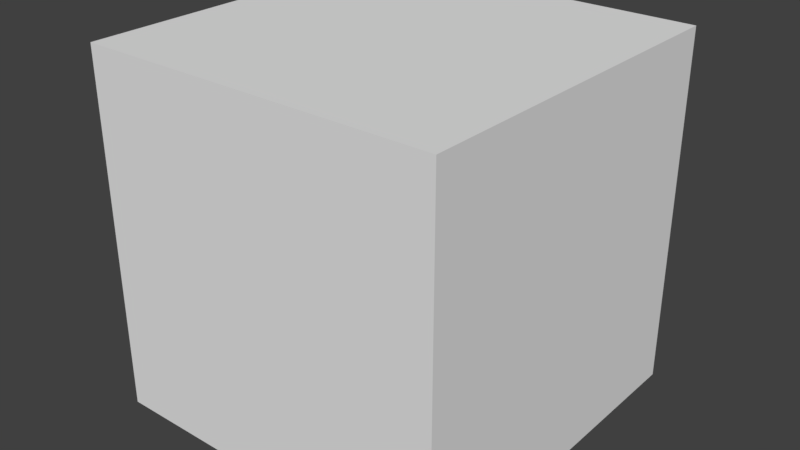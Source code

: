 # Source: mpxv5004dp.blend  (saved by Blender 2.78.0; exported with 4.5.12 LTS)
import bpy
from mathutils import Matrix  # noqa: F401  (used for matrix-valued properties, if any)

bpy.ops.wm.read_factory_settings(use_empty=True)
scene = bpy.context.scene
scene.name = 'Scene'

# ---- collections
col_collection_1 = bpy.data.collections.new('Collection 1'); scene.collection.children.link(col_collection_1)

# ---- materials (node trees are filled in below, after node groups)
mat_material_003 = bpy.data.materials.new('Material.003')
mat_material_003.alpha_threshold = 0.0
mat_material_003.use_transparent_shadow = False
mat_material_003.diffuse_color = (0.8, 0.6656, 0.0, 1.0)
mat_material_003.roughness = 0.5
mat_material_002 = bpy.data.materials.new('Material.002')
mat_material_002.alpha_threshold = 0.0
mat_material_002.use_transparent_shadow = False
mat_material_002.diffuse_color = (0.0331, 0.0331, 0.0331, 1.0)
mat_material_002.specular_color = (0.281, 0.281, 0.281)
mat_material_002.roughness = 0.5

# ---- material node trees

# ---- world
world_world = bpy.data.worlds.new('World'); scene.world = world_world
world_world.color = (0.05088, 0.05088, 0.05088)
world_world.use_sun_shadow = False
world_world.sun_shadow_jitter_overblur = 0.0
world_world.cycles.sampling_method = 'MANUAL'

# ---- meshes
me_cube_029 = bpy.data.meshes.new('Cube.029')
me_cube_029.from_pydata([(2.875, -0.3, 1.1), (2.875, -0.3, 1.2), (2.875, -0.7, 1.1), (2.875, -0.7, 1.2), (2.135, -0.3, 1.1), (2.135, -0.3, 1.2), (2.135, -0.7, 1.1), (2.135, -0.7, 1.2), (2.975, -0.3, 1.1), (2.975, -0.3, 1.2), (2.975, -0.7, 1.1), (2.975, -0.7, 1.2), (2.875, -0.3, -1.1), (2.875, -0.7, -1.1), (2.975, -0.3, -1.1), (2.975, -0.7, -1.1), (2.875, -0.3, -1.2), (2.875, -0.7, -1.2), (2.975, -0.3, -1.2), (2.975, -0.7, -1.2), (3.375, -0.3, -1.1), (3.375, -0.7, -1.1), (3.375, -0.3, -1.2), (3.375, -0.7, -1.2), (2.875, 0.7, 1.1), (2.875, 0.7, 1.2), (2.875, 0.3, 1.1), (2.875, 0.3, 1.2), (2.135, 0.7, 1.1), (2.135, 0.7, 1.2), (2.135, 0.3, 1.1), (2.135, 0.3, 1.2), (2.975, 0.7, 1.1), (2.975, 0.7, 1.2), (2.975, 0.3, 1.1), (2.975, 0.3, 1.2), (2.875, 0.7, -1.1), (2.875, 0.3, -1.1), (2.975, 0.7, -1.1), (2.975, 0.3, -1.1), (2.875, 0.7, -1.2), (2.875, 0.3, -1.2), (2.975, 0.7, -1.2), (2.975, 0.3, -1.2), (3.375, 0.7, -1.1), (3.375, 0.3, -1.1), (3.375, 0.7, -1.2), (3.375, 0.3, -1.2), (2.875, 1.7, 1.1), (2.875, 1.7, 1.2), (2.875, 1.3, 1.1), (2.875, 1.3, 1.2), (2.135, 1.7, 1.1), (2.135, 1.7, 1.2), (2.135, 1.3, 1.1), (2.135, 1.3, 1.2), (2.975, 1.7, 1.1), (2.975, 1.7, 1.2), (2.975, 1.3, 1.1), (2.975, 1.3, 1.2), (2.875, 1.7, -1.1), (2.875, 1.3, -1.1), (2.975, 1.7, -1.1), (2.975, 1.3, -1.1), (2.875, 1.7, -1.2), (2.875, 1.3, -1.2), (2.975, 1.7, -1.2), (2.975, 1.3, -1.2), (3.375, 1.7, -1.1), (3.375, 1.3, -1.1), (3.375, 1.7, -1.2), (3.375, 1.3, -1.2), (2.875, -1.3, 1.1), (2.875, -1.3, 1.2), (2.875, -1.7, 1.1), (2.875, -1.7, 1.2), (2.135, -1.3, 1.1), (2.135, -1.3, 1.2), (2.135, -1.7, 1.1), (2.135, -1.7, 1.2), (2.975, -1.3, 1.1), (2.975, -1.3, 1.2), (2.975, -1.7, 1.1), (2.975, -1.7, 1.2), (2.875, -1.3, -1.1), (2.875, -1.7, -1.1), (2.975, -1.3, -1.1), (2.975, -1.7, -1.1), (2.875, -1.3, -1.2), (2.875, -1.7, -1.2), (2.975, -1.3, -1.2), (2.975, -1.7, -1.2), (3.375, -1.3, -1.1), (3.375, -1.7, -1.1), (3.375, -1.3, -1.2), (3.375, -1.7, -1.2), (-2.875, 1.3, 1.1), (-2.875, 1.3, 1.2), (-2.875, 1.7, 1.1), (-2.875, 1.7, 1.2), (-2.135, 1.3, 1.1), (-2.135, 1.3, 1.2), (-2.135, 1.7, 1.1), (-2.135, 1.7, 1.2), (-2.975, 1.3, 1.1), (-2.975, 1.3, 1.2), (-2.975, 1.7, 1.1), (-2.975, 1.7, 1.2), (-2.875, 1.3, -1.1), (-2.875, 1.7, -1.1), (-2.975, 1.3, -1.1), (-2.975, 1.7, -1.1), (-2.875, 1.3, -1.2), (-2.875, 1.7, -1.2), (-2.975, 1.3, -1.2), (-2.975, 1.7, -1.2), (-3.375, 1.3, -1.1), (-3.375, 1.7, -1.1), (-3.375, 1.3, -1.2), (-3.375, 1.7, -1.2), (-2.875, -1.7, 1.1), (-2.875, -1.7, 1.2), (-2.875, -1.3, 1.1), (-2.875, -1.3, 1.2), (-2.135, -1.7, 1.1), (-2.135, -1.7, 1.2), (-2.135, -1.3, 1.1), (-2.135, -1.3, 1.2), (-2.975, -1.7, 1.1), (-2.975, -1.7, 1.2), (-2.975, -1.3, 1.1), (-2.975, -1.3, 1.2), (-2.875, -1.7, -1.1), (-2.875, -1.3, -1.1), (-2.975, -1.7, -1.1), (-2.975, -1.3, -1.1), (-2.875, -1.7, -1.2), (-2.875, -1.3, -1.2), (-2.975, -1.7, -1.2), (-2.975, -1.3, -1.2), (-3.375, -1.7, -1.1), (-3.375, -1.3, -1.1), (-3.375, -1.7, -1.2), (-3.375, -1.3, -1.2), (-2.875, -0.7, 1.1), (-2.875, -0.7, 1.2), (-2.875, -0.3, 1.1), (-2.875, -0.3, 1.2), (-2.135, -0.7, 1.1), (-2.135, -0.7, 1.2), (-2.135, -0.3, 1.1), (-2.135, -0.3, 1.2), (-2.975, -0.7, 1.1), (-2.975, -0.7, 1.2), (-2.975, -0.3, 1.1), (-2.975, -0.3, 1.2), (-2.875, -0.7, -1.1), (-2.875, -0.3, -1.1), (-2.975, -0.7, -1.1), (-2.975, -0.3, -1.1), (-2.875, -0.7, -1.2), (-2.875, -0.3, -1.2), (-2.975, -0.7, -1.2), (-2.975, -0.3, -1.2), (-3.375, -0.7, -1.1), (-3.375, -0.3, -1.1), (-3.375, -0.7, -1.2), (-3.375, -0.3, -1.2), (-2.875, 0.3, 1.1), (-2.875, 0.3, 1.2), (-2.875, 0.7, 1.1), (-2.875, 0.7, 1.2), (-2.135, 0.3, 1.1), (-2.135, 0.3, 1.2), (-2.135, 0.7, 1.1), (-2.135, 0.7, 1.2), (-2.975, 0.3, 1.1), (-2.975, 0.3, 1.2), (-2.975, 0.7, 1.1), (-2.975, 0.7, 1.2), (-2.875, 0.3, -1.1), (-2.875, 0.7, -1.1), (-2.975, 0.3, -1.1), (-2.975, 0.7, -1.1), (-2.875, 0.3, -1.2), (-2.875, 0.7, -1.2), (-2.975, 0.3, -1.2), (-2.975, 0.7, -1.2), (-3.375, 0.3, -1.1), (-3.375, 0.7, -1.1), (-3.375, 0.3, -1.2), (-3.375, 0.7, -1.2)], [], [(1, 3, 11, 9), (2, 3, 7, 6), (6, 7, 5, 4), (4, 5, 1, 0), (2, 6, 4, 0), (7, 3, 1, 5), (8, 9, 11, 10), (10, 2, 13, 15), (3, 2, 10, 11), (0, 1, 9, 8), (12, 14, 18, 16), (2, 0, 12, 13), (0, 8, 14, 12), (8, 10, 15, 14), (17, 16, 18, 19), (13, 12, 16, 17), (15, 13, 17, 19), (15, 19, 23, 21), (20, 21, 23, 22), (19, 18, 22, 23), (14, 15, 21, 20), (18, 14, 20, 22), (25, 27, 35, 33), (26, 27, 31, 30), (30, 31, 29, 28), (28, 29, 25, 24), (26, 30, 28, 24), (31, 27, 25, 29), (32, 33, 35, 34), (34, 26, 37, 39), (27, 26, 34, 35), (24, 25, 33, 32), (36, 38, 42, 40), (26, 24, 36, 37), (24, 32, 38, 36), (32, 34, 39, 38), (41, 40, 42, 43), (37, 36, 40, 41), (39, 37, 41, 43), (39, 43, 47, 45), (44, 45, 47, 46), (43, 42, 46, 47), (38, 39, 45, 44), (42, 38, 44, 46), (49, 51, 59, 57), (50, 51, 55, 54), (54, 55, 53, 52), (52, 53, 49, 48), (50, 54, 52, 48), (55, 51, 49, 53), (56, 57, 59, 58), (58, 50, 61, 63), (51, 50, 58, 59), (48, 49, 57, 56), (60, 62, 66, 64), (50, 48, 60, 61), (48, 56, 62, 60), (56, 58, 63, 62), (65, 64, 66, 67), (61, 60, 64, 65), (63, 61, 65, 67), (63, 67, 71, 69), (68, 69, 71, 70), (67, 66, 70, 71), (62, 63, 69, 68), (66, 62, 68, 70), (73, 75, 83, 81), (74, 75, 79, 78), (78, 79, 77, 76), (76, 77, 73, 72), (74, 78, 76, 72), (79, 75, 73, 77), (80, 81, 83, 82), (82, 74, 85, 87), (75, 74, 82, 83), (72, 73, 81, 80), (84, 86, 90, 88), (74, 72, 84, 85), (72, 80, 86, 84), (80, 82, 87, 86), (89, 88, 90, 91), (85, 84, 88, 89), (87, 85, 89, 91), (87, 91, 95, 93), (92, 93, 95, 94), (91, 90, 94, 95), (86, 87, 93, 92), (90, 86, 92, 94), (97, 99, 107, 105), (98, 99, 103, 102), (102, 103, 101, 100), (100, 101, 97, 96), (98, 102, 100, 96), (103, 99, 97, 101), (104, 105, 107, 106), (106, 98, 109, 111), (99, 98, 106, 107), (96, 97, 105, 104), (108, 110, 114, 112), (98, 96, 108, 109), (96, 104, 110, 108), (104, 106, 111, 110), (113, 112, 114, 115), (109, 108, 112, 113), (111, 109, 113, 115), (111, 115, 119, 117), (116, 117, 119, 118), (115, 114, 118, 119), (110, 111, 117, 116), (114, 110, 116, 118), (121, 123, 131, 129), (122, 123, 127, 126), (126, 127, 125, 124), (124, 125, 121, 120), (122, 126, 124, 120), (127, 123, 121, 125), (128, 129, 131, 130), (130, 122, 133, 135), (123, 122, 130, 131), (120, 121, 129, 128), (132, 134, 138, 136), (122, 120, 132, 133), (120, 128, 134, 132), (128, 130, 135, 134), (137, 136, 138, 139), (133, 132, 136, 137), (135, 133, 137, 139), (135, 139, 143, 141), (140, 141, 143, 142), (139, 138, 142, 143), (134, 135, 141, 140), (138, 134, 140, 142), (145, 147, 155, 153), (146, 147, 151, 150), (150, 151, 149, 148), (148, 149, 145, 144), (146, 150, 148, 144), (151, 147, 145, 149), (152, 153, 155, 154), (154, 146, 157, 159), (147, 146, 154, 155), (144, 145, 153, 152), (156, 158, 162, 160), (146, 144, 156, 157), (144, 152, 158, 156), (152, 154, 159, 158), (161, 160, 162, 163), (157, 156, 160, 161), (159, 157, 161, 163), (159, 163, 167, 165), (164, 165, 167, 166), (163, 162, 166, 167), (158, 159, 165, 164), (162, 158, 164, 166), (169, 171, 179, 177), (170, 171, 175, 174), (174, 175, 173, 172), (172, 173, 169, 168), (170, 174, 172, 168), (175, 171, 169, 173), (176, 177, 179, 178), (178, 170, 181, 183), (171, 170, 178, 179), (168, 169, 177, 176), (180, 182, 186, 184), (170, 168, 180, 181), (168, 176, 182, 180), (176, 178, 183, 182), (185, 184, 186, 187), (181, 180, 184, 185), (183, 181, 185, 187), (183, 187, 191, 189), (188, 189, 191, 190), (187, 186, 190, 191), (182, 183, 189, 188), (186, 182, 188, 190)])
me_cube_029.materials.append(mat_material_003)
me_cube_029.use_remesh_preserve_volume = False
me_cube_029.use_remesh_preserve_attributes = False
me_cube_029.use_mirror_vertex_groups = False
me_cube_029.update()
me_cylinder_001 = bpy.data.meshes.new('Cylinder.001')
me_cylinder_001.from_pydata([(-2.375, 1.9, -1.102), (-2.375, -1.9, -1.102), (-2.375, 1.9, 3.648), (-2.375, -1.9, 3.648), (2.375, 1.9, -1.102), (2.375, -1.9, -1.102), (2.375, 1.9, 3.648), (2.375, -1.9, 3.648), (-2.375, 0.2, -1.102), (-2.375, 0.2, 3.648), (2.375, 0.2, 3.648), (2.375, 0.2, -1.102), (-2.138, 0.1975, -0.8645), (-2.138, -0.2195, -0.8645), (-2.375, -0.2225, -1.102), (-2.375, -0.2225, 3.648), (-2.138, -0.2195, 3.41), (-2.138, 0.1975, 3.41), (2.375, -0.2225, 3.648), (2.138, -0.2195, 3.41), (2.138, 0.1975, 3.41), (2.375, -0.2225, -1.102), (2.138, -0.2195, -0.8645), (2.138, 0.1975, -0.8645), (1.034, 1.774, -3.648), (1.034, 1.774, -1.102), (1.128, 1.765, -3.648), (1.128, 1.765, -1.102), (1.218, 1.737, -3.648), (1.218, 1.737, -1.102), (1.301, 1.693, -3.648), (1.301, 1.693, -1.102), (1.373, 1.633, -3.648), (1.373, 1.633, -1.102), (1.433, 1.561, -3.648), (1.433, 1.561, -1.102), (1.477, 1.478, -3.648), (1.477, 1.478, -1.102), (1.505, 1.388, -3.648), (1.505, 1.388, -1.102), (1.514, 1.294, -3.648), (1.514, 1.294, -1.102), (1.505, 1.2, -3.648), (1.505, 1.2, -1.102), (1.477, 1.11, -3.648), (1.477, 1.11, -1.102), (1.433, 1.027, -3.648), (1.433, 1.027, -1.102), (1.373, 0.9546, -3.648), (1.373, 0.9546, -1.102), (1.301, 0.8949, -3.648), (1.301, 0.8949, -1.102), (1.218, 0.8505, -3.648), (1.218, 0.8505, -1.102), (1.128, 0.8232, -3.648), (1.128, 0.8232, -1.102), (1.034, 0.814, -3.648), (1.034, 0.814, -1.102), (0.9404, 0.8232, -3.648), (0.9404, 0.8232, -1.102), (0.8503, 0.8505, -3.648), (0.8503, 0.8505, -1.102), (0.7673, 0.8949, -3.648), (0.7673, 0.8949, -1.102), (0.6946, 0.9546, -3.648), (0.6946, 0.9546, -1.102), (0.6349, 1.027, -3.648), (0.6349, 1.027, -1.102), (0.5905, 1.11, -3.648), (0.5905, 1.11, -1.102), (0.5632, 1.2, -3.648), (0.5632, 1.2, -1.102), (0.554, 1.294, -3.648), (0.554, 1.294, -1.102), (0.5632, 1.388, -3.648), (0.5632, 1.388, -1.102), (0.5905, 1.478, -3.648), (0.5905, 1.478, -1.102), (0.6349, 1.561, -3.648), (0.6349, 1.561, -1.102), (0.6946, 1.633, -3.648), (0.6946, 1.633, -1.102), (0.7673, 1.693, -3.648), (0.7673, 1.693, -1.102), (0.8503, 1.737, -3.648), (0.8503, 1.737, -1.102), (0.9404, 1.765, -3.648), (0.9404, 1.765, -1.102), (1.034, 1.894, -2.832), (1.151, 1.882, -2.832), (1.264, 1.848, -2.832), (1.367, 1.793, -2.832), (1.458, 1.718, -2.832), (1.533, 1.627, -2.832), (1.588, 1.524, -2.832), (1.622, 1.411, -2.832), (1.634, 1.294, -2.832), (1.622, 1.177, -2.832), (1.588, 1.064, -2.832), (1.533, 0.9607, -2.832), (1.458, 0.8697, -2.832), (1.367, 0.7951, -2.832), (1.264, 0.7397, -2.832), (1.151, 0.7055, -2.832), (1.034, 0.694, -2.832), (0.9169, 0.7055, -2.832), (0.8044, 0.7397, -2.832), (0.7007, 0.7951, -2.832), (0.6097, 0.8697, -2.832), (0.5351, 0.9607, -2.832), (0.4797, 1.064, -2.832), (0.4455, 1.177, -2.832), (0.434, 1.294, -2.832), (0.4455, 1.411, -2.832), (0.4797, 1.524, -2.832), (0.5351, 1.627, -2.832), (0.6097, 1.718, -2.832), (0.7007, 1.793, -2.832), (0.8044, 1.848, -2.832), (0.9169, 1.882, -2.832), (0.9404, 1.765, -2.832), (0.8503, 1.737, -2.832), (0.7673, 1.693, -2.832), (0.6946, 1.633, -2.832), (0.6349, 1.561, -2.832), (0.5905, 1.478, -2.832), (0.5632, 1.388, -2.832), (0.554, 1.294, -2.832), (0.5632, 1.2, -2.832), (0.5905, 1.11, -2.832), (0.6349, 1.027, -2.832), (0.6946, 0.9546, -2.832), (0.7673, 0.8949, -2.832), (0.8503, 0.8505, -2.832), (0.9404, 0.8232, -2.832), (1.034, 0.814, -2.832), (1.128, 0.8232, -2.832), (1.218, 0.8505, -2.832), (1.301, 0.8949, -2.832), (1.373, 0.9546, -2.832), (1.433, 1.027, -2.832), (1.477, 1.11, -2.832), (1.505, 1.2, -2.832), (1.514, 1.294, -2.832), (1.505, 1.388, -2.832), (1.477, 1.478, -2.832), (1.433, 1.561, -2.832), (1.373, 1.633, -2.832), (1.301, 1.693, -2.832), (1.218, 1.737, -2.832), (1.128, 1.765, -2.832), (1.034, 1.774, -2.832), (-1.02, -0.82, -3.648), (-1.02, -0.82, -1.102), (-0.9264, -0.8292, -3.648), (-0.9264, -0.8292, -1.102), (-0.8363, -0.8565, -3.648), (-0.8363, -0.8565, -1.102), (-0.7533, -0.9009, -3.648), (-0.7533, -0.9009, -1.102), (-0.6806, -0.9606, -3.648), (-0.6806, -0.9606, -1.102), (-0.6209, -1.033, -3.648), (-0.6209, -1.033, -1.102), (-0.5765, -1.116, -3.648), (-0.5765, -1.116, -1.102), (-0.5492, -1.206, -3.648), (-0.5492, -1.206, -1.102), (-0.54, -1.3, -3.648), (-0.54, -1.3, -1.102), (-0.5492, -1.394, -3.648), (-0.5492, -1.394, -1.102), (-0.5765, -1.484, -3.648), (-0.5765, -1.484, -1.102), (-0.6209, -1.567, -3.648), (-0.6209, -1.567, -1.102), (-0.6806, -1.639, -3.648), (-0.6806, -1.639, -1.102), (-0.7533, -1.699, -3.648), (-0.7533, -1.699, -1.102), (-0.8363, -1.743, -3.648), (-0.8363, -1.743, -1.102), (-0.9264, -1.771, -3.648), (-0.9264, -1.771, -1.102), (-1.02, -1.78, -3.648), (-1.02, -1.78, -1.102), (-1.114, -1.771, -3.648), (-1.114, -1.771, -1.102), (-1.204, -1.743, -3.648), (-1.204, -1.743, -1.102), (-1.287, -1.699, -3.648), (-1.287, -1.699, -1.102), (-1.359, -1.639, -3.648), (-1.359, -1.639, -1.102), (-1.419, -1.567, -3.648), (-1.419, -1.567, -1.102), (-1.463, -1.484, -3.648), (-1.463, -1.484, -1.102), (-1.491, -1.394, -3.648), (-1.491, -1.394, -1.102), (-1.5, -1.3, -3.648), (-1.5, -1.3, -1.102), (-1.491, -1.206, -3.648), (-1.491, -1.206, -1.102), (-1.463, -1.116, -3.648), (-1.463, -1.116, -1.102), (-1.419, -1.033, -3.648), (-1.419, -1.033, -1.102), (-1.359, -0.9606, -3.648), (-1.359, -0.9606, -1.102), (-1.287, -0.9009, -3.648), (-1.287, -0.9009, -1.102), (-1.204, -0.8565, -3.648), (-1.204, -0.8565, -1.102), (-1.114, -0.8292, -3.648), (-1.114, -0.8292, -1.102), (-1.02, -0.7, -2.832), (-0.9029, -0.7115, -2.832), (-0.7904, -0.7457, -2.832), (-0.6867, -0.8011, -2.832), (-0.5957, -0.8757, -2.832), (-0.5211, -0.9667, -2.832), (-0.4657, -1.07, -2.832), (-0.4315, -1.183, -2.832), (-0.42, -1.3, -2.832), (-0.4315, -1.417, -2.832), (-0.4657, -1.53, -2.832), (-0.5211, -1.633, -2.832), (-0.5957, -1.724, -2.832), (-0.6867, -1.799, -2.832), (-0.7904, -1.854, -2.832), (-0.9029, -1.888, -2.832), (-1.02, -1.9, -2.832), (-1.137, -1.888, -2.832), (-1.25, -1.854, -2.832), (-1.353, -1.799, -2.832), (-1.444, -1.724, -2.832), (-1.519, -1.633, -2.832), (-1.574, -1.53, -2.832), (-1.608, -1.417, -2.832), (-1.62, -1.3, -2.832), (-1.608, -1.183, -2.832), (-1.574, -1.07, -2.832), (-1.519, -0.9667, -2.832), (-1.444, -0.8757, -2.832), (-1.353, -0.8011, -2.832), (-1.25, -0.7457, -2.832), (-1.137, -0.7115, -2.832), (-1.114, -0.8292, -2.832), (-1.204, -0.8565, -2.832), (-1.287, -0.9009, -2.832), (-1.359, -0.9606, -2.832), (-1.419, -1.033, -2.832), (-1.463, -1.116, -2.832), (-1.491, -1.206, -2.832), (-1.5, -1.3, -2.832), (-1.491, -1.394, -2.832), (-1.463, -1.484, -2.832), (-1.419, -1.567, -2.832), (-1.359, -1.639, -2.832), (-1.287, -1.699, -2.832), (-1.204, -1.743, -2.832), (-1.114, -1.771, -2.832), (-1.02, -1.78, -2.832), (-0.9264, -1.771, -2.832), (-0.8363, -1.743, -2.832), (-0.7533, -1.699, -2.832), (-0.6806, -1.639, -2.832), (-0.6209, -1.567, -2.832), (-0.5765, -1.484, -2.832), (-0.5492, -1.394, -2.832), (-0.54, -1.3, -2.832), (-0.5492, -1.206, -2.832), (-0.5765, -1.116, -2.832), (-0.6209, -1.033, -2.832), (-0.6806, -0.9606, -2.832), (-0.7533, -0.9009, -2.832), (-0.8363, -0.8565, -2.832), (-0.9264, -0.8292, -2.832), (-1.02, -0.82, -2.832)], [], [(14, 1, 3, 15), (15, 3, 7, 18), (18, 7, 5, 21), (21, 5, 1, 14), (2, 6, 4, 0), (7, 3, 1, 5), (4, 11, 8, 0), (6, 10, 11, 4), (2, 9, 10, 6), (0, 8, 9, 2), (11, 23, 12, 8), (23, 22, 13, 12), (22, 21, 14, 13), (10, 20, 23, 11), (20, 19, 22, 23), (19, 18, 21, 22), (9, 17, 20, 10), (17, 16, 19, 20), (16, 15, 18, 19), (8, 12, 17, 9), (12, 13, 16, 17), (13, 14, 15, 16), (151, 25, 27, 150), (150, 27, 29, 149), (149, 29, 31, 148), (148, 31, 33, 147), (147, 33, 35, 146), (146, 35, 37, 145), (145, 37, 39, 144), (144, 39, 41, 143), (143, 41, 43, 142), (142, 43, 45, 141), (141, 45, 47, 140), (140, 47, 49, 139), (139, 49, 51, 138), (138, 51, 53, 137), (137, 53, 55, 136), (136, 55, 57, 135), (135, 57, 59, 134), (134, 59, 61, 133), (133, 61, 63, 132), (132, 63, 65, 131), (131, 65, 67, 130), (130, 67, 69, 129), (129, 69, 71, 128), (128, 71, 73, 127), (127, 73, 75, 126), (126, 75, 77, 125), (125, 77, 79, 124), (124, 79, 81, 123), (123, 81, 83, 122), (122, 83, 85, 121), (27, 25, 87, 85, 83, 81, 79, 77, 75, 73, 71, 69, 67, 65, 63, 61, 59, 57, 55, 53, 51, 49, 47, 45, 43, 41, 39, 37, 35, 33, 31, 29), (121, 85, 87, 120), (120, 87, 25, 151), (24, 26, 28, 30, 32, 34, 36, 38, 40, 42, 44, 46, 48, 50, 52, 54, 56, 58, 60, 62, 64, 66, 68, 70, 72, 74, 76, 78, 80, 82, 84, 86), (86, 119, 88, 24), (84, 118, 119, 86), (82, 117, 118, 84), (80, 116, 117, 82), (78, 115, 116, 80), (76, 114, 115, 78), (74, 113, 114, 76), (72, 112, 113, 74), (70, 111, 112, 72), (68, 110, 111, 70), (66, 109, 110, 68), (64, 108, 109, 66), (62, 107, 108, 64), (60, 106, 107, 62), (58, 105, 106, 60), (56, 104, 105, 58), (54, 103, 104, 56), (52, 102, 103, 54), (50, 101, 102, 52), (48, 100, 101, 50), (46, 99, 100, 48), (44, 98, 99, 46), (42, 97, 98, 44), (40, 96, 97, 42), (38, 95, 96, 40), (36, 94, 95, 38), (34, 93, 94, 36), (32, 92, 93, 34), (30, 91, 92, 32), (28, 90, 91, 30), (26, 89, 90, 28), (24, 88, 89, 26), (109, 130, 129, 110), (95, 144, 143, 96), (108, 131, 130, 109), (94, 145, 144, 95), (107, 132, 131, 108), (88, 151, 150, 89), (93, 146, 145, 94), (106, 133, 132, 107), (119, 120, 151, 88), (92, 147, 146, 93), (105, 134, 133, 106), (118, 121, 120, 119), (91, 148, 147, 92), (104, 135, 134, 105), (117, 122, 121, 118), (90, 149, 148, 91), (103, 136, 135, 104), (116, 123, 122, 117), (89, 150, 149, 90), (102, 137, 136, 103), (115, 124, 123, 116), (101, 138, 137, 102), (114, 125, 124, 115), (100, 139, 138, 101), (113, 126, 125, 114), (99, 140, 139, 100), (112, 127, 126, 113), (98, 141, 140, 99), (111, 128, 127, 112), (97, 142, 141, 98), (110, 129, 128, 111), (96, 143, 142, 97), (279, 153, 155, 278), (278, 155, 157, 277), (277, 157, 159, 276), (276, 159, 161, 275), (275, 161, 163, 274), (274, 163, 165, 273), (273, 165, 167, 272), (272, 167, 169, 271), (271, 169, 171, 270), (270, 171, 173, 269), (269, 173, 175, 268), (268, 175, 177, 267), (267, 177, 179, 266), (266, 179, 181, 265), (265, 181, 183, 264), (264, 183, 185, 263), (263, 185, 187, 262), (262, 187, 189, 261), (261, 189, 191, 260), (260, 191, 193, 259), (259, 193, 195, 258), (258, 195, 197, 257), (257, 197, 199, 256), (256, 199, 201, 255), (255, 201, 203, 254), (254, 203, 205, 253), (253, 205, 207, 252), (252, 207, 209, 251), (251, 209, 211, 250), (250, 211, 213, 249), (155, 153, 215, 213, 211, 209, 207, 205, 203, 201, 199, 197, 195, 193, 191, 189, 187, 185, 183, 181, 179, 177, 175, 173, 171, 169, 167, 165, 163, 161, 159, 157), (249, 213, 215, 248), (248, 215, 153, 279), (152, 154, 156, 158, 160, 162, 164, 166, 168, 170, 172, 174, 176, 178, 180, 182, 184, 186, 188, 190, 192, 194, 196, 198, 200, 202, 204, 206, 208, 210, 212, 214), (214, 247, 216, 152), (212, 246, 247, 214), (210, 245, 246, 212), (208, 244, 245, 210), (206, 243, 244, 208), (204, 242, 243, 206), (202, 241, 242, 204), (200, 240, 241, 202), (198, 239, 240, 200), (196, 238, 239, 198), (194, 237, 238, 196), (192, 236, 237, 194), (190, 235, 236, 192), (188, 234, 235, 190), (186, 233, 234, 188), (184, 232, 233, 186), (182, 231, 232, 184), (180, 230, 231, 182), (178, 229, 230, 180), (176, 228, 229, 178), (174, 227, 228, 176), (172, 226, 227, 174), (170, 225, 226, 172), (168, 224, 225, 170), (166, 223, 224, 168), (164, 222, 223, 166), (162, 221, 222, 164), (160, 220, 221, 162), (158, 219, 220, 160), (156, 218, 219, 158), (154, 217, 218, 156), (152, 216, 217, 154), (237, 258, 257, 238), (223, 272, 271, 224), (236, 259, 258, 237), (222, 273, 272, 223), (235, 260, 259, 236), (216, 279, 278, 217), (221, 274, 273, 222), (234, 261, 260, 235), (247, 248, 279, 216), (220, 275, 274, 221), (233, 262, 261, 234), (246, 249, 248, 247), (219, 276, 275, 220), (232, 263, 262, 233), (245, 250, 249, 246), (218, 277, 276, 219), (231, 264, 263, 232), (244, 251, 250, 245), (217, 278, 277, 218), (230, 265, 264, 231), (243, 252, 251, 244), (229, 266, 265, 230), (242, 253, 252, 243), (228, 267, 266, 229), (241, 254, 253, 242), (227, 268, 267, 228), (240, 255, 254, 241), (226, 269, 268, 227), (239, 256, 255, 240), (225, 270, 269, 226), (238, 257, 256, 239), (224, 271, 270, 225)])
_ca = me_cylinder_001.color_attributes.new('Col', 'BYTE_COLOR', 'CORNER')
_ca.data.foreach_set('color', [1.0, 1.0, 1.0, 1.0, 1.0, 1.0, 1.0, 1.0, 1.0, 1.0, 1.0, 1.0, 1.0, 1.0, 1.0, 1.0, 1.0, 1.0, 1.0, 1.0, 1.0, 1.0, 1.0, 1.0, 1.0, 1.0, 1.0, 1.0, 1.0, 1.0, 1.0, 1.0, 1.0, 1.0, 1.0, 1.0, 1.0, 1.0, 1.0, 1.0, 1.0, 1.0, 1.0, 1.0, 1.0, 1.0, 1.0, 1.0, 1.0, 1.0, 1.0, 1.0, 1.0, 1.0, 1.0, 1.0, 1.0, 1.0, 1.0, 1.0, 1.0, 1.0, 1.0, 1.0, 1.0, 1.0, 1.0, 1.0, 1.0, 1.0, 1.0, 1.0, 1.0, 1.0, 1.0, 1.0, 1.0, 1.0, 1.0, 1.0, 1.0, 1.0, 1.0, 1.0, 1.0, 1.0, 1.0, 1.0, 1.0, 1.0, 1.0, 1.0, 1.0, 1.0, 1.0, 1.0, 1.0, 1.0, 1.0, 1.0, 1.0, 1.0, 1.0, 1.0, 1.0, 1.0, 1.0, 1.0, 1.0, 1.0, 1.0, 1.0, 1.0, 1.0, 1.0, 1.0, 1.0, 1.0, 1.0, 1.0, 1.0, 1.0, 1.0, 1.0, 1.0, 1.0, 1.0, 1.0, 1.0, 1.0, 1.0, 1.0, 1.0, 1.0, 1.0, 1.0, 1.0, 1.0, 1.0, 1.0, 1.0, 1.0, 1.0, 1.0, 1.0, 1.0, 1.0, 1.0, 1.0, 1.0, 1.0, 1.0, 1.0, 1.0, 1.0, 1.0, 1.0, 1.0, 1.0, 1.0, 1.0, 1.0, 1.0, 1.0, 1.0, 1.0, 1.0, 1.0, 1.0, 1.0, 1.0, 1.0, 1.0, 1.0, 1.0, 1.0, 1.0, 1.0, 1.0, 1.0, 1.0, 1.0, 1.0, 1.0, 1.0, 1.0, 1.0, 1.0, 1.0, 1.0, 1.0, 1.0, 1.0, 1.0, 1.0, 1.0, 1.0, 1.0, 1.0, 1.0, 1.0, 1.0, 1.0, 1.0, 1.0, 1.0, 1.0, 1.0, 1.0, 1.0, 1.0, 1.0, 1.0, 1.0, 1.0, 1.0, 1.0, 1.0, 1.0, 1.0, 1.0, 1.0, 1.0, 1.0, 1.0, 1.0, 1.0, 1.0, 1.0, 1.0, 1.0, 1.0, 1.0, 1.0, 1.0, 1.0, 1.0, 1.0, 1.0, 1.0, 1.0, 1.0, 1.0, 1.0, 1.0, 1.0, 1.0, 1.0, 1.0, 1.0, 1.0, 1.0, 1.0, 1.0, 1.0, 1.0, 1.0, 1.0, 1.0, 1.0, 1.0, 1.0, 1.0, 1.0, 1.0, 1.0, 1.0, 1.0, 1.0, 1.0, 1.0, 1.0, 1.0, 1.0, 1.0, 1.0, 1.0, 1.0, 1.0, 1.0, 1.0, 1.0, 1.0, 1.0, 1.0, 1.0, 1.0, 1.0, 1.0, 1.0, 1.0, 1.0, 1.0, 1.0, 1.0, 1.0, 1.0, 1.0, 1.0, 1.0, 1.0, 1.0, 1.0, 1.0, 1.0, 1.0, 1.0, 1.0, 1.0, 1.0, 1.0, 1.0, 1.0, 1.0, 1.0, 1.0, 1.0, 1.0, 1.0, 1.0, 1.0, 1.0, 1.0, 1.0, 1.0, 1.0, 1.0, 1.0, 1.0, 1.0, 1.0, 1.0, 1.0, 1.0, 1.0, 1.0, 1.0, 1.0, 1.0, 1.0, 1.0, 1.0, 1.0, 1.0, 1.0, 1.0, 1.0, 1.0, 1.0, 1.0, 1.0, 1.0, 1.0, 1.0, 1.0, 1.0, 1.0, 1.0, 1.0, 1.0, 1.0, 1.0, 1.0, 1.0, 1.0, 1.0, 1.0, 1.0, 1.0, 1.0, 1.0, 1.0, 1.0, 1.0, 1.0, 1.0, 1.0, 1.0, 1.0, 1.0, 1.0, 1.0, 1.0, 1.0, 1.0, 1.0, 1.0, 1.0, 1.0, 1.0, 1.0, 1.0, 1.0, 1.0, 1.0, 1.0, 1.0, 1.0, 1.0, 1.0, 1.0, 1.0, 1.0, 1.0, 1.0, 1.0, 1.0, 1.0, 1.0, 1.0, 1.0, 1.0, 1.0, 1.0, 1.0, 1.0, 1.0, 1.0, 1.0, 1.0, 1.0, 1.0, 1.0, 1.0, 1.0, 1.0, 1.0, 1.0, 1.0, 1.0, 1.0, 1.0, 1.0, 1.0, 1.0, 1.0, 1.0, 1.0, 1.0, 1.0, 1.0, 1.0, 1.0, 1.0, 1.0, 1.0, 1.0, 1.0, 1.0, 1.0, 1.0, 1.0, 1.0, 1.0, 1.0, 1.0, 1.0, 1.0, 1.0, 1.0, 1.0, 1.0, 1.0, 1.0, 1.0, 1.0, 1.0, 1.0, 1.0, 1.0, 1.0, 1.0, 1.0, 1.0, 1.0, 1.0, 1.0, 1.0, 1.0, 1.0, 1.0, 1.0, 1.0, 1.0, 1.0, 1.0, 1.0, 1.0, 1.0, 1.0, 1.0, 1.0, 1.0, 1.0, 1.0, 1.0, 1.0, 1.0, 1.0, 1.0, 1.0, 1.0, 1.0, 1.0, 1.0, 1.0, 1.0, 1.0, 1.0, 1.0, 1.0, 1.0, 1.0, 1.0, 1.0, 1.0, 1.0, 1.0, 1.0, 1.0, 1.0, 1.0, 1.0, 1.0, 1.0, 1.0, 1.0, 1.0, 1.0, 1.0, 1.0, 1.0, 1.0, 1.0, 1.0, 1.0, 1.0, 1.0, 1.0, 1.0, 1.0, 1.0, 1.0, 1.0, 1.0, 1.0, 1.0, 1.0, 1.0, 1.0, 1.0, 1.0, 1.0, 1.0, 1.0, 1.0, 1.0, 1.0, 1.0, 1.0, 1.0, 1.0, 1.0, 1.0, 1.0, 1.0, 1.0, 1.0, 1.0, 1.0, 1.0, 1.0, 1.0, 1.0, 1.0, 1.0, 1.0, 1.0, 1.0, 1.0, 1.0, 1.0, 1.0, 1.0, 1.0, 1.0, 1.0, 1.0, 1.0, 1.0, 1.0, 1.0, 1.0, 1.0, 1.0, 1.0, 1.0, 1.0, 1.0, 1.0, 1.0, 1.0, 1.0, 1.0, 1.0, 1.0, 1.0, 1.0, 1.0, 1.0, 1.0, 1.0, 1.0, 1.0, 1.0, 1.0, 1.0, 1.0, 1.0, 1.0, 1.0, 1.0, 1.0, 1.0, 1.0, 1.0, 1.0, 1.0, 1.0, 1.0, 1.0, 1.0, 1.0, 1.0, 1.0, 1.0, 1.0, 1.0, 1.0, 1.0, 1.0, 1.0, 1.0, 1.0, 1.0, 1.0, 1.0, 1.0, 1.0, 1.0, 1.0, 1.0, 1.0, 1.0, 1.0, 1.0, 1.0, 1.0, 1.0, 1.0, 1.0, 1.0, 1.0, 1.0, 1.0, 1.0, 1.0, 1.0, 1.0, 1.0, 1.0, 1.0, 1.0, 1.0, 1.0, 1.0, 1.0, 1.0, 1.0, 1.0, 1.0, 1.0, 1.0, 1.0, 1.0, 1.0, 1.0, 1.0, 1.0, 1.0, 1.0, 1.0, 1.0, 1.0, 1.0, 1.0, 1.0, 1.0, 1.0, 1.0, 1.0, 1.0, 1.0, 1.0, 1.0, 1.0, 1.0, 1.0, 1.0, 1.0, 1.0, 1.0, 1.0, 1.0, 1.0, 1.0, 1.0, 1.0, 1.0, 1.0, 1.0, 1.0, 1.0, 1.0, 1.0, 1.0, 1.0, 1.0, 1.0, 1.0, 1.0, 1.0, 1.0, 1.0, 1.0, 1.0, 1.0, 1.0, 1.0, 1.0, 1.0, 1.0, 1.0, 1.0, 1.0, 1.0, 1.0, 1.0, 1.0, 1.0, 1.0, 1.0, 1.0, 1.0, 1.0, 1.0, 1.0, 1.0, 1.0, 1.0, 1.0, 1.0, 1.0, 1.0, 1.0, 1.0, 1.0, 1.0, 1.0, 1.0, 1.0, 1.0, 1.0, 1.0, 1.0, 1.0, 1.0, 1.0, 1.0, 1.0, 1.0, 1.0, 1.0, 1.0, 1.0, 1.0, 1.0, 1.0, 1.0, 1.0, 1.0, 1.0, 1.0, 1.0, 1.0, 1.0, 1.0, 1.0, 1.0, 1.0, 1.0, 1.0, 1.0, 1.0, 1.0, 1.0, 1.0, 1.0, 1.0, 1.0, 1.0, 1.0, 1.0, 1.0, 1.0, 1.0, 1.0, 1.0, 1.0, 1.0, 1.0, 1.0, 1.0, 1.0, 1.0, 1.0, 1.0, 1.0, 1.0, 1.0, 1.0, 1.0, 1.0, 1.0, 1.0, 1.0, 1.0, 1.0, 1.0, 1.0, 1.0, 1.0, 1.0, 1.0, 1.0, 1.0, 1.0, 1.0, 1.0, 1.0, 1.0, 1.0, 1.0, 1.0, 1.0, 1.0, 1.0, 1.0, 1.0, 1.0, 1.0, 1.0, 1.0, 1.0, 1.0, 1.0, 1.0, 1.0, 1.0, 1.0, 1.0, 1.0, 1.0, 1.0, 1.0, 1.0, 1.0, 1.0, 1.0, 1.0, 1.0, 1.0, 1.0, 1.0, 1.0, 1.0, 1.0, 1.0, 1.0, 1.0, 1.0, 1.0, 1.0, 1.0, 1.0, 1.0, 1.0, 1.0, 1.0, 1.0, 1.0, 1.0, 1.0, 1.0, 1.0, 1.0, 1.0, 1.0, 1.0, 1.0, 1.0, 1.0, 1.0, 1.0, 1.0, 1.0, 1.0, 1.0, 1.0, 1.0, 1.0, 1.0, 1.0, 1.0, 1.0, 1.0, 1.0, 1.0, 1.0, 1.0, 1.0, 1.0, 1.0, 1.0, 1.0, 1.0, 1.0, 1.0, 1.0, 1.0, 1.0, 1.0, 1.0, 1.0, 1.0, 1.0, 1.0, 1.0, 1.0, 1.0, 1.0, 1.0, 1.0, 1.0, 1.0, 1.0, 1.0, 1.0, 1.0, 1.0, 1.0, 1.0, 1.0, 1.0, 1.0, 1.0, 1.0, 1.0, 1.0, 1.0, 1.0, 1.0, 1.0, 1.0, 1.0, 1.0, 1.0, 1.0, 1.0, 1.0, 1.0, 1.0, 1.0, 1.0, 1.0, 1.0, 1.0, 1.0, 1.0, 1.0, 1.0, 1.0, 1.0, 1.0, 1.0, 1.0, 1.0, 1.0, 1.0, 1.0, 1.0, 1.0, 1.0, 1.0, 1.0, 1.0, 1.0, 1.0, 1.0, 1.0, 1.0, 1.0, 1.0, 1.0, 1.0, 1.0, 1.0, 1.0, 1.0, 1.0, 1.0, 1.0, 1.0, 1.0, 1.0, 1.0, 1.0, 1.0, 1.0, 1.0, 1.0, 1.0, 1.0, 1.0, 1.0, 1.0, 1.0, 1.0, 1.0, 1.0, 1.0, 1.0, 1.0, 1.0, 1.0, 1.0, 1.0, 1.0, 1.0, 1.0, 1.0, 1.0, 1.0, 1.0, 1.0, 1.0, 1.0, 1.0, 1.0, 1.0, 1.0, 1.0, 1.0, 1.0, 1.0, 1.0, 1.0, 1.0, 1.0, 1.0, 1.0, 1.0, 1.0, 1.0, 1.0, 1.0, 1.0, 1.0, 1.0, 1.0, 1.0, 1.0, 1.0, 1.0, 1.0, 1.0, 1.0, 1.0, 1.0, 1.0, 1.0, 1.0, 1.0, 1.0, 1.0, 1.0, 1.0, 1.0, 1.0, 1.0, 1.0, 1.0, 1.0, 1.0, 1.0, 1.0, 1.0, 1.0, 1.0, 1.0, 1.0, 1.0, 1.0, 1.0, 1.0, 1.0, 1.0, 1.0, 1.0, 1.0, 1.0, 1.0, 1.0, 1.0, 1.0, 1.0, 1.0, 1.0, 1.0, 1.0, 1.0, 1.0, 1.0, 1.0, 1.0, 1.0, 1.0, 1.0, 1.0, 1.0, 1.0, 1.0, 1.0, 1.0, 1.0, 1.0, 1.0, 1.0, 1.0, 1.0, 1.0, 1.0, 1.0, 1.0, 1.0, 1.0, 1.0, 1.0, 1.0, 1.0, 1.0, 1.0, 1.0, 1.0, 1.0, 1.0, 1.0, 1.0, 1.0, 1.0, 1.0, 1.0, 1.0, 1.0, 1.0, 1.0, 1.0, 1.0, 1.0, 1.0, 1.0, 1.0, 1.0, 1.0, 1.0, 1.0, 1.0, 1.0, 1.0, 1.0, 1.0, 1.0, 1.0, 1.0, 1.0, 1.0, 1.0, 1.0, 1.0, 1.0, 1.0, 1.0, 1.0, 1.0, 1.0, 1.0, 1.0, 1.0, 1.0, 1.0, 1.0, 1.0, 1.0, 1.0, 1.0, 1.0, 1.0, 1.0, 1.0, 1.0, 1.0, 1.0, 1.0, 1.0, 1.0, 1.0, 1.0, 1.0, 1.0, 1.0, 1.0, 1.0, 1.0, 1.0, 1.0, 1.0, 1.0, 1.0, 1.0, 1.0, 1.0, 1.0, 1.0, 1.0, 1.0, 1.0, 1.0, 1.0, 1.0, 1.0, 1.0, 1.0, 1.0, 1.0, 1.0, 1.0, 1.0, 1.0, 1.0, 1.0, 1.0, 1.0, 1.0, 1.0, 1.0, 1.0, 1.0, 1.0, 1.0, 1.0, 1.0, 1.0, 1.0, 1.0, 1.0, 1.0, 1.0, 1.0, 1.0, 1.0, 1.0, 1.0, 1.0, 1.0, 1.0, 1.0, 1.0, 1.0, 1.0, 1.0, 1.0, 1.0, 1.0, 1.0, 1.0, 1.0, 1.0, 1.0, 1.0, 1.0, 1.0, 1.0, 1.0, 1.0, 1.0, 1.0, 1.0, 1.0, 1.0, 1.0, 1.0, 1.0, 1.0, 1.0, 1.0, 1.0, 1.0, 1.0, 1.0, 1.0, 1.0, 1.0, 1.0, 1.0, 1.0, 1.0, 1.0, 1.0, 1.0, 1.0, 1.0, 1.0, 1.0, 1.0, 1.0, 1.0, 1.0, 1.0, 1.0, 1.0, 1.0, 1.0, 1.0, 1.0, 1.0, 1.0, 1.0, 1.0, 1.0, 1.0, 1.0, 1.0, 1.0, 1.0, 1.0, 1.0, 1.0, 1.0, 1.0, 1.0, 1.0, 1.0, 1.0, 1.0, 1.0, 1.0, 1.0, 1.0, 1.0, 1.0, 1.0, 1.0, 1.0, 1.0, 1.0, 1.0, 1.0, 1.0, 1.0, 1.0, 1.0, 1.0, 1.0, 1.0, 1.0, 1.0, 1.0, 1.0, 1.0, 1.0, 1.0, 1.0, 1.0, 1.0, 1.0, 1.0, 1.0, 1.0, 1.0, 1.0, 1.0, 1.0, 1.0, 1.0, 1.0, 1.0, 1.0, 1.0, 1.0, 1.0, 1.0, 1.0, 1.0, 1.0, 1.0, 1.0, 1.0, 1.0, 1.0, 1.0, 1.0, 1.0, 1.0, 1.0, 1.0, 1.0, 1.0, 1.0, 1.0, 1.0, 1.0, 1.0, 1.0, 1.0, 1.0, 1.0, 1.0, 1.0, 1.0, 1.0, 1.0, 1.0, 1.0, 1.0, 1.0, 1.0, 1.0, 1.0, 1.0, 1.0, 1.0, 1.0, 1.0, 1.0, 1.0, 1.0, 1.0, 1.0, 1.0, 1.0, 1.0, 1.0, 1.0, 1.0, 1.0, 1.0, 1.0, 1.0, 1.0, 1.0, 1.0, 1.0, 1.0, 1.0, 1.0, 1.0, 1.0, 1.0, 1.0, 1.0, 1.0, 1.0, 1.0, 1.0, 1.0, 1.0, 1.0, 1.0, 1.0, 1.0, 1.0, 1.0, 1.0, 1.0, 1.0, 1.0, 1.0, 1.0, 1.0, 1.0, 1.0, 1.0, 1.0, 1.0, 1.0, 1.0, 1.0, 1.0, 1.0, 1.0, 1.0, 1.0, 1.0, 1.0, 1.0, 1.0, 1.0, 1.0, 1.0, 1.0, 1.0, 1.0, 1.0, 1.0, 1.0, 1.0, 1.0, 1.0, 1.0, 1.0, 1.0, 1.0, 1.0, 1.0, 1.0, 1.0, 1.0, 1.0, 1.0, 1.0, 1.0, 1.0, 1.0, 1.0, 1.0, 1.0, 1.0, 1.0, 1.0, 1.0, 1.0, 1.0, 1.0, 1.0, 1.0, 1.0, 1.0, 1.0, 1.0, 1.0, 1.0, 1.0, 1.0, 1.0, 1.0, 1.0, 1.0, 1.0, 1.0, 1.0, 1.0, 1.0, 1.0, 1.0, 1.0, 1.0, 1.0, 1.0, 1.0, 1.0, 1.0, 1.0, 1.0, 1.0, 1.0, 1.0, 1.0, 1.0, 1.0, 1.0, 1.0, 1.0, 1.0, 1.0, 1.0, 1.0, 1.0, 1.0, 1.0, 1.0, 1.0, 1.0, 1.0, 1.0, 1.0, 1.0, 1.0, 1.0, 1.0, 1.0, 1.0, 1.0, 1.0, 1.0, 1.0, 1.0, 1.0, 1.0, 1.0, 1.0, 1.0, 1.0, 1.0, 1.0, 1.0, 1.0, 1.0, 1.0, 1.0, 1.0, 1.0, 1.0, 1.0, 1.0, 1.0, 1.0, 1.0, 1.0, 1.0, 1.0, 1.0, 1.0, 1.0, 1.0, 1.0, 1.0, 1.0, 1.0, 1.0, 1.0, 1.0, 1.0, 1.0, 1.0, 1.0, 1.0, 1.0, 1.0, 1.0, 1.0, 1.0, 1.0, 1.0, 1.0, 1.0, 1.0, 1.0, 1.0, 1.0, 1.0, 1.0, 1.0, 1.0, 1.0, 1.0, 1.0, 1.0, 1.0, 1.0, 1.0, 1.0, 1.0, 1.0, 1.0, 1.0, 1.0, 1.0, 1.0, 1.0, 1.0, 1.0, 1.0, 1.0, 1.0, 1.0, 1.0, 1.0, 1.0, 1.0, 1.0, 1.0, 1.0, 1.0, 1.0, 1.0, 1.0, 1.0, 1.0, 1.0, 1.0, 1.0, 1.0, 1.0, 1.0, 1.0, 1.0, 1.0, 1.0, 1.0, 1.0, 1.0, 1.0, 1.0, 1.0, 1.0, 1.0, 1.0, 1.0, 1.0, 1.0, 1.0, 1.0, 1.0, 1.0, 1.0, 1.0, 1.0, 1.0, 1.0, 1.0, 1.0, 1.0, 1.0, 1.0, 1.0, 1.0, 1.0, 1.0, 1.0, 1.0, 1.0, 1.0, 1.0, 1.0, 1.0, 1.0, 1.0, 1.0, 1.0, 1.0, 1.0, 1.0, 1.0, 1.0, 1.0, 1.0, 1.0, 1.0, 1.0, 1.0, 1.0, 1.0, 1.0, 1.0, 1.0, 1.0, 1.0, 1.0, 1.0, 1.0, 1.0, 1.0, 1.0, 1.0, 1.0, 1.0, 1.0, 1.0, 1.0, 1.0, 1.0, 1.0, 1.0, 1.0, 1.0, 1.0, 1.0, 1.0, 1.0, 1.0, 1.0, 1.0, 1.0, 1.0, 1.0, 1.0, 1.0, 1.0, 1.0, 1.0, 1.0, 1.0, 1.0, 1.0, 1.0, 1.0, 1.0, 1.0, 1.0, 1.0, 1.0, 1.0, 1.0, 1.0, 1.0, 1.0, 1.0, 1.0, 1.0, 1.0, 1.0, 1.0, 1.0, 1.0, 1.0, 1.0, 1.0, 1.0, 1.0, 1.0, 1.0, 1.0, 1.0, 1.0, 1.0, 1.0, 1.0, 1.0, 1.0, 1.0, 1.0, 1.0, 1.0, 1.0, 1.0, 1.0, 1.0, 1.0, 1.0, 1.0, 1.0, 1.0, 1.0, 1.0, 1.0, 1.0, 1.0, 1.0, 1.0, 1.0, 1.0, 1.0, 1.0, 1.0, 1.0, 1.0, 1.0, 1.0, 1.0, 1.0, 1.0, 1.0, 1.0, 1.0, 1.0, 1.0, 1.0, 1.0, 1.0, 1.0, 1.0, 1.0, 1.0, 1.0, 1.0, 1.0, 1.0, 1.0, 1.0, 1.0, 1.0, 1.0, 1.0, 1.0, 1.0, 1.0, 1.0, 1.0, 1.0, 1.0, 1.0, 1.0, 1.0, 1.0, 1.0, 1.0, 1.0, 1.0, 1.0, 1.0, 1.0, 1.0, 1.0, 1.0, 1.0, 1.0, 1.0, 1.0, 1.0, 1.0, 1.0, 1.0, 1.0, 1.0, 1.0, 1.0, 1.0, 1.0, 1.0, 1.0, 1.0, 1.0, 1.0, 1.0, 1.0, 1.0, 1.0, 1.0, 1.0, 1.0, 1.0, 1.0, 1.0, 1.0, 1.0, 1.0, 1.0, 1.0, 1.0, 1.0, 1.0, 1.0, 1.0, 1.0, 1.0, 1.0, 1.0, 1.0, 1.0, 1.0, 1.0, 1.0, 1.0, 1.0, 1.0, 1.0, 1.0, 1.0, 1.0, 1.0, 1.0, 1.0, 1.0, 1.0, 1.0, 1.0, 1.0, 1.0, 1.0, 1.0, 1.0, 1.0, 1.0, 1.0, 1.0, 1.0, 1.0, 1.0, 1.0, 1.0, 1.0, 1.0, 1.0, 1.0, 1.0, 1.0, 1.0, 1.0, 1.0, 1.0, 1.0, 1.0, 1.0, 1.0, 1.0, 1.0, 1.0, 1.0, 1.0, 1.0, 1.0, 1.0, 1.0, 1.0, 1.0, 1.0, 1.0, 1.0, 1.0, 1.0, 1.0, 1.0, 1.0, 1.0, 1.0, 1.0, 1.0, 1.0, 1.0, 1.0, 1.0, 1.0, 1.0, 1.0, 1.0, 1.0, 1.0, 1.0, 1.0, 1.0, 1.0, 1.0, 1.0, 1.0, 1.0, 1.0, 1.0, 1.0, 1.0, 1.0, 1.0, 1.0, 1.0, 1.0, 1.0, 1.0, 1.0, 1.0, 1.0, 1.0, 1.0, 1.0, 1.0, 1.0, 1.0, 1.0, 1.0, 1.0, 1.0, 1.0, 1.0, 1.0, 1.0, 1.0, 1.0, 1.0, 1.0, 1.0, 1.0, 1.0, 1.0, 1.0, 1.0, 1.0, 1.0, 1.0, 1.0, 1.0, 1.0, 1.0, 1.0, 1.0, 1.0, 1.0, 1.0, 1.0, 1.0, 1.0, 1.0, 1.0, 1.0, 1.0, 1.0, 1.0, 1.0, 1.0, 1.0, 1.0, 1.0, 1.0, 1.0, 1.0, 1.0, 1.0, 1.0, 1.0, 1.0, 1.0, 1.0, 1.0, 1.0, 1.0, 1.0, 1.0, 1.0, 1.0, 1.0, 1.0, 1.0, 1.0, 1.0, 1.0, 1.0, 1.0, 1.0, 1.0, 1.0, 1.0, 1.0, 1.0, 1.0, 1.0, 1.0, 1.0, 1.0, 1.0, 1.0, 1.0, 1.0, 1.0, 1.0, 1.0, 1.0, 1.0, 1.0, 1.0, 1.0, 1.0, 1.0, 1.0, 1.0, 1.0, 1.0, 1.0, 1.0, 1.0, 1.0, 1.0, 1.0, 1.0, 1.0, 1.0, 1.0, 1.0, 1.0, 1.0, 1.0, 1.0, 1.0, 1.0, 1.0, 1.0, 1.0, 1.0, 1.0, 1.0, 1.0, 1.0, 1.0, 1.0, 1.0, 1.0, 1.0, 1.0, 1.0, 1.0, 1.0, 1.0, 1.0, 1.0, 1.0, 1.0, 1.0, 1.0, 1.0, 1.0, 1.0, 1.0, 1.0, 1.0, 1.0, 1.0, 1.0, 1.0, 1.0, 1.0, 1.0, 1.0, 1.0, 1.0, 1.0, 1.0, 1.0, 1.0, 1.0, 1.0, 1.0, 1.0, 1.0, 1.0, 1.0, 1.0, 1.0, 1.0, 1.0, 1.0, 1.0, 1.0, 1.0, 1.0, 1.0, 1.0, 1.0, 1.0, 1.0, 1.0, 1.0, 1.0, 1.0, 1.0, 1.0, 1.0, 1.0, 1.0, 1.0, 1.0, 1.0, 1.0, 1.0, 1.0, 1.0, 1.0, 1.0, 1.0, 1.0, 1.0, 1.0, 1.0, 1.0, 1.0, 1.0, 1.0, 1.0, 1.0, 1.0, 1.0, 1.0, 1.0, 1.0, 1.0, 1.0, 1.0, 1.0, 1.0, 1.0, 1.0, 1.0, 1.0, 1.0, 1.0, 1.0, 1.0, 1.0, 1.0, 1.0, 1.0, 1.0, 1.0, 1.0, 1.0, 1.0, 1.0, 1.0, 1.0, 1.0, 1.0, 1.0, 1.0, 1.0, 1.0, 1.0, 1.0, 1.0, 1.0, 1.0, 1.0, 1.0, 1.0, 1.0, 1.0, 1.0, 1.0, 1.0, 1.0, 1.0, 1.0, 1.0, 1.0, 1.0, 1.0, 1.0, 1.0, 1.0, 1.0, 1.0, 1.0, 1.0, 1.0, 1.0, 1.0, 1.0, 1.0, 1.0, 1.0, 1.0, 1.0, 1.0, 1.0, 1.0, 1.0, 1.0, 1.0, 1.0, 1.0, 1.0, 1.0, 1.0, 1.0, 1.0, 1.0, 1.0, 1.0, 1.0, 1.0, 1.0, 1.0, 1.0, 1.0, 1.0, 1.0, 1.0, 1.0, 1.0, 1.0, 1.0, 1.0, 1.0, 1.0, 1.0, 1.0, 1.0, 1.0, 1.0, 1.0, 1.0, 1.0, 1.0, 1.0, 1.0, 1.0, 1.0, 1.0, 1.0, 1.0, 1.0, 1.0, 1.0, 1.0, 1.0, 1.0, 1.0, 1.0, 1.0, 1.0, 1.0, 1.0, 1.0, 1.0, 1.0, 1.0, 1.0, 1.0, 1.0, 1.0, 1.0, 1.0, 1.0, 1.0, 1.0, 1.0, 1.0, 1.0, 1.0, 1.0, 1.0, 1.0, 1.0, 1.0, 1.0, 1.0, 1.0, 1.0, 1.0, 1.0, 1.0, 1.0, 1.0, 1.0, 1.0, 1.0, 1.0, 1.0, 1.0, 1.0, 1.0, 1.0, 1.0, 1.0, 1.0, 1.0, 1.0, 1.0, 1.0, 1.0, 1.0, 1.0, 1.0, 1.0, 1.0, 1.0, 1.0, 1.0, 1.0, 1.0, 1.0, 1.0, 1.0, 1.0, 1.0, 1.0, 1.0, 1.0, 1.0, 1.0, 1.0, 1.0, 1.0, 1.0, 1.0, 1.0, 1.0, 1.0, 1.0, 1.0, 1.0, 1.0, 1.0, 1.0, 1.0, 1.0, 1.0, 1.0, 1.0, 1.0, 1.0, 1.0, 1.0, 1.0, 1.0, 1.0, 1.0, 1.0, 1.0, 1.0, 1.0, 1.0, 1.0, 1.0, 1.0, 1.0, 1.0, 1.0, 1.0, 1.0, 1.0, 1.0, 1.0, 1.0, 1.0, 1.0, 1.0, 1.0, 1.0, 1.0, 1.0, 1.0, 1.0, 1.0, 1.0, 1.0, 1.0, 1.0, 1.0, 1.0, 1.0, 1.0, 1.0, 1.0, 1.0, 1.0, 1.0, 1.0, 1.0, 1.0, 1.0, 1.0, 1.0, 1.0, 1.0, 1.0, 1.0, 1.0, 1.0, 1.0, 1.0, 1.0, 1.0, 1.0, 1.0, 1.0, 1.0, 1.0, 1.0, 1.0, 1.0, 1.0, 1.0, 1.0, 1.0, 1.0, 1.0, 1.0, 1.0, 1.0, 1.0, 1.0, 1.0, 1.0, 1.0, 1.0, 1.0, 1.0, 1.0, 1.0, 1.0, 1.0, 1.0, 1.0, 1.0, 1.0, 1.0, 1.0, 1.0, 1.0, 1.0, 1.0, 1.0, 1.0, 1.0, 1.0, 1.0, 1.0, 1.0, 1.0, 1.0, 1.0, 1.0, 1.0, 1.0, 1.0, 1.0, 1.0, 1.0, 1.0, 1.0, 1.0, 1.0, 1.0, 1.0, 1.0, 1.0, 1.0, 1.0, 1.0, 1.0, 1.0, 1.0, 1.0, 1.0, 1.0, 1.0, 1.0, 1.0, 1.0, 1.0, 1.0, 1.0, 1.0, 1.0, 1.0, 1.0, 1.0, 1.0, 1.0, 1.0, 1.0, 1.0, 1.0, 1.0, 1.0, 1.0, 1.0, 1.0, 1.0, 1.0, 1.0, 1.0, 1.0, 1.0, 1.0, 1.0, 1.0, 1.0, 1.0, 1.0, 1.0, 1.0, 1.0, 1.0, 1.0, 1.0, 1.0, 1.0, 1.0, 1.0, 1.0, 1.0, 1.0, 1.0, 1.0, 1.0, 1.0, 1.0, 1.0, 1.0, 1.0, 1.0, 1.0, 1.0, 1.0, 1.0, 1.0, 1.0, 1.0, 1.0, 1.0, 1.0, 1.0, 1.0, 1.0, 1.0, 1.0, 1.0, 1.0, 1.0, 1.0, 1.0, 1.0, 1.0, 1.0, 1.0, 1.0, 1.0, 1.0, 1.0, 1.0, 1.0, 1.0, 1.0, 1.0, 1.0, 1.0, 1.0, 1.0, 1.0, 1.0, 1.0, 1.0, 1.0, 1.0, 1.0, 1.0, 1.0, 1.0, 1.0, 1.0, 1.0, 1.0, 1.0, 1.0, 1.0, 1.0, 1.0, 1.0, 1.0, 1.0, 1.0, 1.0, 1.0, 1.0, 1.0, 1.0, 1.0, 1.0, 1.0, 1.0, 1.0, 1.0, 1.0, 1.0, 1.0, 1.0, 1.0, 1.0, 1.0, 1.0, 1.0, 1.0, 1.0, 1.0, 1.0, 1.0, 1.0, 1.0, 1.0, 1.0, 1.0, 1.0, 1.0, 1.0, 1.0, 1.0, 1.0, 1.0, 1.0, 1.0, 1.0, 1.0, 1.0, 1.0, 1.0, 1.0, 1.0, 1.0, 1.0, 1.0, 1.0, 1.0, 1.0, 1.0, 1.0, 1.0, 1.0, 1.0, 1.0, 1.0, 1.0, 1.0, 1.0, 1.0, 1.0, 1.0, 1.0, 1.0, 1.0, 1.0, 1.0, 1.0, 1.0, 1.0, 1.0, 1.0, 1.0, 1.0, 1.0, 1.0, 1.0, 1.0, 1.0, 1.0, 1.0, 1.0, 1.0, 1.0, 1.0, 1.0, 1.0, 1.0, 1.0, 1.0, 1.0, 1.0, 1.0, 1.0, 1.0, 1.0, 1.0, 1.0, 1.0, 1.0, 1.0, 1.0, 1.0, 1.0, 1.0, 1.0, 1.0, 1.0, 1.0, 1.0, 1.0, 1.0, 1.0, 1.0, 1.0, 1.0, 1.0, 1.0, 1.0, 1.0, 1.0, 1.0, 1.0, 1.0, 1.0, 1.0, 1.0, 1.0, 1.0, 1.0, 1.0, 1.0, 1.0, 1.0, 1.0, 1.0, 1.0, 1.0, 1.0, 1.0, 1.0, 1.0, 1.0, 1.0, 1.0, 1.0, 1.0, 1.0, 1.0, 1.0, 1.0, 1.0, 1.0, 1.0, 1.0, 1.0, 1.0, 1.0, 1.0, 1.0, 1.0, 1.0, 1.0, 1.0, 1.0, 1.0, 1.0, 1.0, 1.0, 1.0, 1.0, 1.0, 1.0, 1.0, 1.0, 1.0, 1.0, 1.0, 1.0, 1.0, 1.0, 1.0, 1.0, 1.0, 1.0, 1.0, 1.0, 1.0, 1.0, 1.0, 1.0, 1.0, 1.0, 1.0, 1.0, 1.0, 1.0, 1.0, 1.0, 1.0, 1.0, 1.0, 1.0, 1.0, 1.0, 1.0, 1.0, 1.0, 1.0, 1.0, 1.0, 1.0, 1.0, 1.0, 1.0, 1.0, 1.0, 1.0, 1.0, 1.0, 1.0, 1.0, 1.0, 1.0, 1.0, 1.0, 1.0, 1.0, 1.0, 1.0, 1.0, 1.0, 1.0, 1.0, 1.0, 1.0, 1.0, 1.0, 1.0, 1.0, 1.0, 1.0, 1.0, 1.0, 1.0, 1.0, 1.0, 1.0, 1.0, 1.0, 1.0, 1.0, 1.0, 1.0, 1.0, 1.0, 1.0, 1.0, 1.0, 1.0, 1.0, 1.0, 1.0, 1.0, 1.0, 1.0, 1.0, 1.0, 1.0, 1.0, 1.0, 1.0, 1.0, 1.0, 1.0, 1.0, 1.0, 1.0, 1.0, 1.0, 1.0, 1.0, 1.0, 1.0, 1.0, 1.0, 1.0, 1.0, 1.0, 1.0, 1.0, 1.0, 1.0, 1.0, 1.0, 1.0, 1.0, 1.0, 1.0, 1.0, 1.0, 1.0, 1.0, 1.0, 1.0, 1.0, 1.0, 1.0, 1.0, 1.0, 1.0, 1.0, 1.0, 1.0, 1.0, 1.0, 1.0, 1.0, 1.0, 1.0, 1.0, 1.0, 1.0, 1.0, 1.0, 1.0, 1.0, 1.0, 1.0, 1.0, 1.0, 1.0, 1.0, 1.0, 1.0, 1.0, 1.0, 1.0, 1.0, 1.0, 1.0, 1.0, 1.0, 1.0, 1.0, 1.0, 1.0, 1.0, 1.0, 1.0, 1.0, 1.0, 1.0, 1.0, 1.0, 1.0, 1.0, 1.0, 1.0, 1.0, 1.0, 1.0, 1.0, 1.0, 1.0, 1.0, 1.0, 1.0, 1.0, 1.0, 1.0, 1.0, 1.0, 1.0, 1.0, 1.0, 1.0, 1.0, 1.0, 1.0, 1.0, 1.0, 1.0, 1.0, 1.0, 1.0, 1.0, 1.0, 1.0, 1.0, 1.0, 1.0, 1.0, 1.0, 1.0, 1.0, 1.0, 1.0, 1.0, 1.0, 1.0, 1.0, 1.0, 1.0, 1.0, 1.0, 1.0, 1.0, 1.0, 1.0, 1.0, 1.0, 1.0, 1.0, 1.0, 1.0, 1.0, 1.0, 1.0, 1.0, 1.0, 1.0, 1.0, 1.0, 1.0, 1.0, 1.0, 1.0, 1.0, 1.0, 1.0, 1.0, 1.0, 1.0, 1.0, 1.0, 1.0, 1.0, 1.0, 1.0, 1.0, 1.0, 1.0, 1.0, 1.0, 1.0, 1.0, 1.0, 1.0, 1.0, 1.0, 1.0, 1.0, 1.0, 1.0, 1.0, 1.0, 1.0, 1.0, 1.0, 1.0, 1.0, 1.0, 1.0, 1.0, 1.0, 1.0, 1.0, 1.0, 1.0, 1.0, 1.0, 1.0, 1.0, 1.0, 1.0, 1.0, 1.0, 1.0, 1.0, 1.0, 1.0, 1.0, 1.0, 1.0, 1.0, 1.0, 1.0, 1.0, 1.0, 1.0, 1.0, 1.0, 1.0, 1.0, 1.0, 1.0, 1.0, 1.0, 1.0, 1.0, 1.0, 1.0, 1.0, 1.0, 1.0, 1.0, 1.0, 1.0, 1.0, 1.0, 1.0, 1.0, 1.0, 1.0, 1.0, 1.0, 1.0, 1.0, 1.0, 1.0, 1.0, 1.0, 1.0, 1.0, 1.0, 1.0, 1.0, 1.0, 1.0, 1.0, 1.0, 1.0, 1.0, 1.0, 1.0, 1.0, 1.0, 1.0, 1.0, 1.0, 1.0, 1.0, 1.0, 1.0, 1.0, 1.0, 1.0, 1.0, 1.0, 1.0, 1.0, 1.0, 1.0, 1.0, 1.0, 1.0, 1.0, 1.0, 1.0, 1.0, 1.0, 1.0, 1.0, 1.0, 1.0, 1.0, 1.0, 1.0, 1.0, 1.0, 1.0, 1.0, 1.0, 1.0, 1.0, 1.0, 1.0, 1.0, 1.0, 1.0, 1.0, 1.0, 1.0, 1.0, 1.0, 1.0, 1.0, 1.0, 1.0, 1.0, 1.0, 1.0, 1.0, 1.0, 1.0, 1.0, 1.0, 1.0, 1.0, 1.0, 1.0, 1.0, 1.0, 1.0, 1.0, 1.0, 1.0, 1.0, 1.0, 1.0, 1.0, 1.0, 1.0, 1.0, 1.0, 1.0, 1.0, 1.0, 1.0, 1.0, 1.0, 1.0, 1.0, 1.0, 1.0, 1.0, 1.0, 1.0, 1.0, 1.0, 1.0, 1.0, 1.0, 1.0, 1.0, 1.0, 1.0, 1.0, 1.0, 1.0, 1.0, 1.0, 1.0, 1.0, 1.0, 1.0, 1.0, 1.0, 1.0, 1.0, 1.0, 1.0, 1.0, 1.0, 1.0, 1.0, 1.0, 1.0, 1.0, 1.0, 1.0, 1.0, 1.0, 1.0, 1.0, 1.0, 1.0, 1.0, 1.0, 1.0, 1.0, 1.0, 1.0, 1.0, 1.0, 1.0, 1.0, 1.0, 1.0, 1.0, 1.0, 1.0, 1.0, 1.0, 1.0, 1.0, 1.0, 1.0, 1.0, 1.0, 1.0, 1.0, 1.0, 1.0, 1.0, 1.0, 1.0, 1.0, 1.0, 1.0, 1.0, 1.0, 1.0, 1.0, 1.0, 1.0, 1.0, 1.0, 1.0, 1.0, 1.0, 1.0, 1.0, 1.0, 1.0, 1.0, 1.0, 1.0, 1.0, 1.0, 1.0, 1.0, 1.0, 1.0, 1.0, 1.0, 1.0, 1.0, 1.0, 1.0, 1.0, 1.0, 1.0, 1.0, 1.0, 1.0, 1.0, 1.0, 1.0, 1.0, 1.0, 1.0, 1.0, 1.0, 1.0, 1.0, 1.0, 1.0, 1.0, 1.0, 1.0, 1.0, 1.0, 1.0, 1.0, 1.0, 1.0, 1.0, 1.0, 1.0, 1.0, 1.0, 1.0, 1.0, 1.0, 1.0, 1.0, 1.0, 1.0, 1.0, 1.0, 1.0, 1.0, 1.0, 1.0, 1.0, 1.0, 1.0, 1.0, 1.0, 1.0, 1.0, 1.0, 1.0, 1.0, 1.0, 1.0, 1.0, 1.0, 1.0, 1.0, 1.0, 1.0, 1.0, 1.0, 1.0, 1.0, 1.0, 1.0, 1.0, 1.0, 1.0, 1.0, 1.0, 1.0, 1.0, 1.0, 1.0, 1.0, 1.0, 1.0, 1.0, 1.0, 1.0, 1.0, 1.0, 1.0, 1.0, 1.0, 1.0, 1.0, 1.0, 1.0, 1.0, 1.0, 1.0, 1.0, 1.0, 1.0, 1.0, 1.0, 1.0, 1.0, 1.0, 1.0, 1.0, 1.0, 1.0, 1.0, 1.0, 1.0, 1.0, 1.0, 1.0, 1.0, 1.0, 1.0, 1.0, 1.0, 1.0, 1.0, 1.0, 1.0, 1.0, 1.0, 1.0, 1.0, 1.0, 1.0, 1.0, 1.0, 1.0, 1.0, 1.0, 1.0, 1.0, 1.0, 1.0, 1.0, 1.0, 1.0, 1.0, 1.0, 1.0, 1.0, 1.0, 1.0, 1.0, 1.0, 1.0, 1.0, 1.0, 1.0, 1.0, 1.0, 1.0, 1.0, 1.0, 1.0, 1.0, 1.0, 1.0, 1.0, 1.0, 1.0, 1.0, 1.0, 1.0, 1.0, 1.0, 1.0, 1.0, 1.0, 1.0, 1.0, 1.0, 1.0, 1.0, 1.0, 1.0, 1.0, 1.0, 1.0, 1.0, 1.0, 1.0, 1.0, 1.0, 1.0, 1.0, 1.0, 1.0, 1.0, 1.0, 1.0, 1.0, 1.0, 1.0, 1.0, 1.0, 1.0, 1.0, 1.0, 1.0, 1.0, 1.0, 1.0, 1.0, 1.0, 1.0, 1.0, 1.0, 1.0, 1.0, 1.0, 1.0, 1.0, 1.0, 1.0, 1.0, 1.0, 1.0, 1.0, 1.0, 1.0, 1.0, 1.0, 1.0, 1.0, 1.0, 1.0, 1.0, 1.0, 1.0, 1.0, 1.0, 1.0, 1.0, 1.0, 1.0, 1.0, 1.0, 1.0, 1.0, 1.0, 1.0, 1.0, 1.0, 1.0, 1.0, 1.0, 1.0, 1.0, 1.0, 1.0, 1.0, 1.0, 1.0, 1.0, 1.0, 1.0, 1.0, 1.0, 1.0, 1.0, 1.0, 1.0, 1.0, 1.0, 1.0, 1.0, 1.0, 1.0, 1.0, 1.0, 1.0, 1.0, 1.0, 1.0, 1.0, 1.0, 1.0, 1.0, 1.0, 1.0, 1.0, 1.0, 1.0, 1.0, 1.0, 1.0, 1.0, 1.0, 1.0, 1.0, 1.0, 1.0, 1.0, 1.0, 1.0, 1.0, 1.0, 1.0, 1.0, 1.0, 1.0, 1.0, 1.0, 1.0, 1.0, 1.0, 1.0, 1.0, 1.0, 1.0, 1.0, 1.0, 1.0, 1.0, 1.0, 1.0, 1.0, 1.0, 1.0, 1.0, 1.0, 1.0, 1.0, 1.0, 1.0, 1.0, 1.0, 1.0, 1.0, 1.0, 1.0, 1.0, 1.0, 1.0, 1.0, 1.0, 1.0, 1.0, 1.0, 1.0, 1.0, 1.0, 1.0, 1.0, 1.0, 1.0, 1.0, 1.0, 1.0, 1.0, 1.0, 1.0, 1.0, 1.0, 1.0, 1.0, 1.0, 1.0, 1.0, 1.0, 1.0, 1.0, 1.0, 1.0, 1.0, 1.0, 1.0, 1.0, 1.0, 1.0, 1.0, 1.0, 1.0, 1.0, 1.0, 1.0, 1.0, 1.0, 1.0, 1.0, 1.0, 1.0, 1.0, 1.0, 1.0, 1.0, 1.0, 1.0, 1.0, 1.0, 1.0, 1.0, 1.0, 1.0, 1.0, 1.0, 1.0, 1.0, 1.0, 1.0, 1.0, 1.0, 1.0, 1.0, 1.0, 1.0, 1.0, 1.0, 1.0, 1.0, 1.0, 1.0, 1.0, 1.0, 1.0, 1.0, 1.0, 1.0, 1.0, 1.0, 1.0, 1.0, 1.0, 1.0, 1.0, 1.0, 1.0, 1.0, 1.0, 1.0, 1.0, 1.0, 1.0, 1.0, 1.0, 1.0, 1.0, 1.0, 1.0, 1.0])
me_cylinder_001.materials.append(mat_material_002)
me_cylinder_001.use_remesh_preserve_volume = False
me_cylinder_001.use_remesh_preserve_attributes = False
me_cylinder_001.use_mirror_vertex_groups = False
me_cylinder_001.update()
me_cube_003 = bpy.data.meshes.new('Cube.003')
me_cube_003.from_pydata([(-3048.0, -3048.0, -3048.0), (-3048.0, -3048.0, 3048.0), (-3048.0, 3048.0, -3048.0), (-3048.0, 3048.0, 3048.0), (3048.0, -3048.0, -3048.0), (3048.0, -3048.0, 3048.0), (3048.0, 3048.0, -3048.0), (3048.0, 3048.0, 3048.0)], [], [(0, 1, 3, 2), (2, 3, 7, 6), (6, 7, 5, 4), (4, 5, 1, 0), (2, 6, 4, 0), (7, 3, 1, 5)])
me_cube_003.use_remesh_preserve_volume = False
me_cube_003.use_remesh_preserve_attributes = False
me_cube_003.use_mirror_vertex_groups = False
me_cube_003.update()

# ---- objects
ob_cube_014 = bpy.data.objects.new('Cube.014', me_cube_029)
ob_cylinder = bpy.data.objects.new('Cylinder', me_cylinder_001)
ob_cube = bpy.data.objects.new('Cube', me_cube_003)

# ---- transforms, parenting, visibility, modifiers, constraints
ob_cube_014.location = (1.192e-07, 1.195, 0.0)
ob_cube_014.rotation_euler = (-1.571, 1.571, 0.0)
ob_cube_014.lineart.crease_threshold = 0.0
ob_cylinder.location = (1.273, 2.34, 2.384e-07)
ob_cylinder.rotation_euler = (-3.142, 1.571, 0.0)
ob_cylinder.lineart.crease_threshold = 0.0
ob_cube.location = (0.0, 0.0, 0.0)
ob_cube.lineart.crease_threshold = 0.0

# ---- collection membership
col_collection_1.objects.link(ob_cube_014)
col_collection_1.objects.link(ob_cylinder)
col_collection_1.objects.link(ob_cube)

# ---- scene / render settings (as saved in the file)
scene.frame_start = 1; scene.frame_end = 250; scene.frame_set(1)
scene.render.engine = 'BLENDER_EEVEE_NEXT'
scene.render.resolution_percentage = 50
scene.render.dither_intensity = 0.0
scene.cycles.use_denoising = False
scene.cycles.samples = 128
scene.cycles.sampling_pattern = 'TABULATED_SOBOL'
scene.cycles.light_sampling_threshold = 0.0
scene.cycles.use_adaptive_sampling = False
scene.cycles.use_light_tree = False
scene.cycles.blur_glossy = 0.0
scene.cycles.sample_clamp_indirect = 0.0
scene.view_settings.view_transform = 'Standard'
scene.unit_settings.scale_length = 0.00254
bpy.context.view_layer.update()

# ---- added for rendering (the .blend has no active camera and no usable light): camera, sun
cam_auto = bpy.data.cameras.new('AutoCamera')
cam_auto.lens = 50.0
cam_auto.sensor_width = 36.0
cam_auto.clip_end = 171446.0
ob_auto_camera = bpy.data.objects.new('AutoCamera', cam_auto)
scene.collection.objects.link(ob_auto_camera)
ob_auto_camera.location = (9769.06, -11722.9, 7815.25)
ob_auto_camera.rotation_euler = (1.09748, -7.21219e-08, 0.694738)
scene.camera = ob_auto_camera
light_auto_sun = bpy.data.lights.new('AutoSun', 'SUN')
light_auto_sun.energy = 3.0
light_auto_sun.angle = 0.0523599
ob_auto_sun = bpy.data.objects.new('AutoSun', light_auto_sun)
scene.collection.objects.link(ob_auto_sun)
ob_auto_sun.rotation_euler = (0.872665, 0.174533, 0.523599)
bpy.context.view_layer.update()
